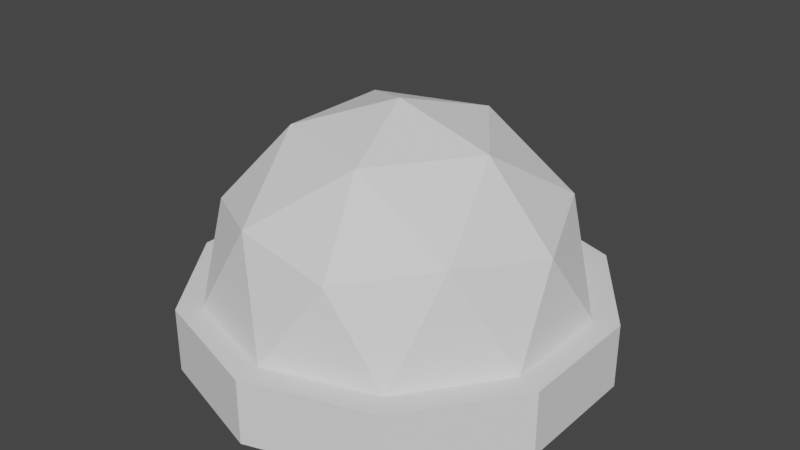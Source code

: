 # Source: LED_red.blend  (saved by Blender 2.80.74; exported with 4.5.12 LTS)
import bpy
from mathutils import Matrix  # noqa: F401  (used for matrix-valued properties, if any)

bpy.ops.wm.read_factory_settings(use_empty=True)
scene = bpy.context.scene
scene.name = 'Scene'

# ---- collections
col_collection = bpy.data.collections.new('Collection'); scene.collection.children.link(col_collection)

# ---- world
world_world = bpy.data.worlds.new('World'); scene.world = world_world
world_world.use_nodes = True; world_world.node_tree.nodes.clear()
_N = world_world.node_tree.nodes; _L = world_world.node_tree.links
n0 = _N.new('ShaderNodeOutputWorld'); n0.name = 'World Output'; n0.location = (300, 300)
n1 = _N.new('ShaderNodeBackground'); n1.name = 'Background'; n1.location = (10, 300)
n1.inputs[0].default_value = (0.05088, 0.05088, 0.05088, 1.0)
_L.new(n1.outputs[0], n0.inputs[0])
n0.is_active_output = True
world_world.color = (0.05088, 0.05088, 0.05088)
world_world.use_sun_shadow = False
world_world.sun_shadow_jitter_overblur = 0.0

# ---- meshes
me_icosphere = bpy.data.meshes.new('Icosphere')
me_icosphere.from_pydata([(0.2764, -0.8506, 0.7982), (-0.7236, -0.5257, 0.7982), (-0.7236, 0.5257, 0.7982), (0.2764, 0.8506, 0.7982), (0.8944, 0.0, 0.7982), (0.0, 0.0, 1.351), (0.9511, -0.309, 0.351), (0.9511, 0.309, 0.351), (0.0, -1.0, 0.351), (0.5878, -0.809, 0.351), (-0.9511, -0.309, 0.351), (-0.5878, -0.809, 0.351), (-0.5878, 0.809, 0.351), (-0.9511, 0.309, 0.351), (0.5878, 0.809, 0.351), (0.0, 1.0, 0.351), (0.6882, -0.5, 0.8767), (-0.2629, -0.809, 0.8767), (-0.8506, 0.0, 0.8767), (-0.2629, 0.809, 0.8767), (0.6882, 0.5, 0.8767), (0.1625, -0.5, 1.202), (0.5257, 0.0, 1.202), (-0.4253, -0.309, 1.202), (-0.4253, 0.309, 1.202), (0.1625, 0.5, 1.202), (0.9511, -0.309, 7.141e-05), (0.9511, 0.309, 7.141e-05), (0.0, -1.0, 7.141e-05), (0.5878, -0.809, 7.141e-05), (-0.9511, -0.309, 7.141e-05), (-0.5878, -0.809, 7.141e-05), (-0.5878, 0.809, 7.141e-05), (-0.9511, 0.309, 7.141e-05), (0.5878, 0.809, 7.141e-05), (0.0, 1.0, 7.141e-05), (1.081, 0.3513, 0.351), (0.6682, 0.9196, 0.351), (0.0, 1.137, 0.351), (-0.6682, 0.9196, 0.351), (-1.081, 0.3513, 0.351), (-1.081, -0.3513, 0.351), (-0.6682, -0.9196, 0.351), (0.0, -1.137, 0.351), (0.6682, -0.9196, 0.351), (1.081, -0.3513, 0.351), (1.081, 0.3513, 7.141e-05), (0.6682, 0.9196, 7.141e-05), (0.0, 1.137, 7.141e-05), (-0.6682, 0.9196, 7.141e-05), (-1.081, 0.3513, 7.141e-05), (-1.081, -0.3513, 7.141e-05), (-0.6682, -0.9196, 7.141e-05), (0.0, -1.137, 7.141e-05), (0.6682, -0.9196, 7.141e-05), (1.081, -0.3513, 7.141e-05)], [], [(0, 16, 21), (1, 17, 23), (2, 18, 24), (3, 19, 25), (4, 20, 22), (22, 25, 5), (22, 20, 25), (20, 3, 25), (25, 24, 5), (25, 19, 24), (19, 2, 24), (24, 23, 5), (24, 18, 23), (18, 1, 23), (23, 21, 5), (23, 17, 21), (17, 0, 21), (21, 22, 5), (21, 16, 22), (16, 4, 22), (7, 20, 4), (7, 14, 20), (14, 3, 20), (15, 19, 3), (15, 12, 19), (12, 2, 19), (13, 18, 2), (13, 10, 18), (10, 1, 18), (11, 17, 1), (11, 8, 17), (8, 0, 17), (9, 16, 0), (9, 6, 16), (6, 4, 16), (14, 15, 3), (12, 13, 2), (10, 11, 1), (8, 9, 0), (6, 7, 4), (29, 26, 55, 54), (13, 12, 39, 40), (14, 7, 36, 37), (31, 28, 53, 52), (15, 14, 37, 38), (33, 30, 51, 50), (10, 13, 40, 41), (26, 27, 46, 55), (35, 32, 49, 48), (28, 29, 54, 53), (39, 38, 48, 49), (37, 36, 46, 47), (44, 43, 53, 54), (38, 37, 47, 48), (36, 45, 55, 46), (40, 39, 49, 50), (45, 44, 54, 55), (43, 42, 52, 53), (42, 41, 51, 52), (41, 40, 50, 51), (11, 10, 41, 42), (8, 11, 42, 43), (34, 35, 48, 47), (9, 8, 43, 44), (32, 33, 50, 49), (12, 15, 38, 39), (7, 6, 45, 36), (30, 31, 52, 51), (27, 34, 47, 46), (6, 9, 44, 45)])
_uv = me_icosphere.uv_layers.new(name='UVMap')
_uv.uv.foreach_set('vector', [0.5886, 0.9695, 0.5886, 0.9695, 0.5886, 0.9695, 0.5886, 0.9695, 0.5886, 0.9695, 0.5886, 0.9695, 0.5886, 0.9695, 0.5886, 0.9695, 0.5886, 0.9695, 0.5886, 0.9695, 0.5886, 0.9695, 0.5886, 0.9695, 0.5886, 0.9695, 0.5886, 0.9695, 0.5886, 0.9695, 0.5886, 0.9695, 0.5886, 0.9695, 0.5886, 0.9695, 0.5886, 0.9695, 0.5886, 0.9695, 0.5886, 0.9695, 0.5886, 0.9695, 0.5886, 0.9695, 0.5886, 0.9695, 0.5886, 0.9695, 0.5886, 0.9695, 0.5886, 0.9695, 0.5886, 0.9695, 0.5886, 0.9695, 0.5886, 0.9695, 0.5886, 0.9695, 0.5886, 0.9695, 0.5886, 0.9695, 0.5886, 0.9695, 0.5886, 0.9695, 0.5886, 0.9695, 0.5886, 0.9695, 0.5886, 0.9695, 0.5886, 0.9695, 0.5886, 0.9695, 0.5886, 0.9695, 0.5886, 0.9695, 0.5886, 0.9695, 0.5886, 0.9695, 0.5886, 0.9695, 0.5886, 0.9695, 0.5886, 0.9695, 0.5886, 0.9695, 0.5886, 0.9695, 0.5886, 0.9695, 0.5886, 0.9695, 0.5886, 0.9695, 0.5886, 0.9695, 0.5886, 0.9695, 0.5886, 0.9695, 0.5886, 0.9695, 0.5886, 0.9695, 0.5886, 0.9695, 0.5886, 0.9695, 0.5886, 0.9695, 0.5886, 0.9695, 0.5886, 0.9695, 0.5886, 0.9695, 0.5886, 0.9695, 0.5886, 0.9695, 0.5886, 0.9695, 0.5886, 0.9695, 0.5886, 0.9695, 0.5886, 0.9695, 0.5886, 0.9695, 0.5886, 0.9695, 0.5886, 0.9695, 0.5886, 0.9695, 0.5886, 0.9695, 0.5886, 0.9695, 0.5886, 0.9695, 0.5886, 0.9695, 0.5886, 0.9695, 0.5886, 0.9695, 0.5886, 0.9695, 0.5886, 0.9695, 0.5886, 0.9695, 0.5886, 0.9695, 0.5886, 0.9695, 0.5886, 0.9695, 0.5886, 0.9695, 0.5886, 0.9695, 0.5886, 0.9695, 0.5886, 0.9695, 0.5886, 0.9695, 0.5886, 0.9695, 0.5886, 0.9695, 0.5886, 0.9695, 0.5886, 0.9695, 0.5886, 0.9695, 0.5886, 0.9695, 0.5886, 0.9695, 0.5886, 0.9695, 0.5886, 0.9695, 0.5886, 0.9695, 0.5886, 0.9695, 0.5886, 0.9695, 0.5886, 0.9695, 0.5886, 0.9695, 0.5886, 0.9695, 0.5886, 0.9695, 0.5886, 0.9695, 0.5886, 0.9695, 0.5886, 0.9695, 0.5886, 0.9695, 0.5886, 0.9695, 0.5886, 0.9695, 0.5886, 0.9695, 0.5886, 0.9695, 0.5886, 0.9695, 0.5886, 0.9695, 0.5886, 0.9695, 0.5886, 0.9695, 0.5886, 0.9695, 0.5886, 0.9695, 0.5886, 0.9695, 0.5886, 0.9695, 0.5886, 0.9695, 0.5886, 0.9695, 0.4016, 0.8415, 0.4016, 0.8415, 0.4016, 0.8415, 0.4016, 0.8415, 0.4016, 0.8415, 0.4016, 0.8415, 0.4016, 0.8415, 0.4016, 0.8415, 0.5886, 0.9695, 0.5886, 0.9695, 0.5886, 0.9695, 0.5886, 0.9695, 0.4016, 0.8415, 0.4016, 0.8415, 0.4016, 0.8415, 0.4016, 0.8415, 0.5886, 0.9695, 0.5886, 0.9695, 0.5886, 0.9695, 0.5886, 0.9695, 0.4016, 0.8415, 0.4016, 0.8415, 0.4016, 0.8415, 0.4016, 0.8415, 0.5886, 0.9695, 0.5886, 0.9695, 0.5886, 0.9695, 0.5886, 0.9695, 0.5886, 0.9695, 0.5886, 0.9695, 0.5886, 0.9695, 0.5886, 0.9695, 0.5886, 0.9695, 0.5886, 0.9695, 0.5886, 0.9695, 0.5886, 0.9695, 0.4016, 0.8415, 0.4016, 0.8415, 0.4016, 0.8415, 0.4016, 0.8415, 0.4016, 0.8415, 0.4016, 0.8415, 0.4016, 0.8415, 0.4016, 0.8415, 0.4016, 0.8415, 0.4016, 0.8415, 0.4016, 0.8415, 0.4016, 0.8415, 0.4016, 0.8415, 0.4016, 0.8415, 0.4016, 0.8415, 0.4016, 0.8415, 0.4016, 0.8415, 0.4016, 0.8415, 0.4016, 0.8415, 0.4016, 0.8415, 0.4016, 0.8415, 0.4016, 0.8415, 0.4016, 0.8415, 0.4016, 0.8415, 0.4016, 0.8415, 0.4016, 0.8415, 0.4016, 0.8415, 0.4016, 0.8415, 0.4016, 0.8415, 0.4016, 0.8415, 0.4016, 0.8415, 0.4016, 0.8415, 0.4016, 0.8415, 0.4016, 0.8415, 0.4016, 0.8415, 0.4016, 0.8415, 0.4016, 0.8415, 0.4016, 0.8415, 0.4016, 0.8415, 0.4016, 0.8415, 0.4016, 0.8415, 0.4016, 0.8415, 0.4016, 0.8415, 0.4016, 0.8415, 0.4016, 0.8415, 0.4016, 0.8415, 0.4016, 0.8415, 0.4016, 0.8415, 0.5886, 0.9695, 0.5886, 0.9695, 0.5886, 0.9695, 0.5886, 0.9695, 0.4016, 0.8415, 0.4016, 0.8415, 0.4016, 0.8415, 0.4016, 0.8415, 0.5886, 0.9695, 0.5886, 0.9695, 0.5886, 0.9695, 0.5886, 0.9695, 0.4016, 0.8415, 0.4016, 0.8415, 0.4016, 0.8415, 0.4016, 0.8415, 0.4016, 0.8415, 0.4016, 0.8415, 0.4016, 0.8415, 0.4016, 0.8415, 0.5886, 0.9695, 0.5886, 0.9695, 0.5886, 0.9695, 0.5886, 0.9695, 0.5886, 0.9695, 0.5886, 0.9695, 0.5886, 0.9695, 0.5886, 0.9695, 0.4016, 0.8415, 0.4016, 0.8415, 0.4016, 0.8415, 0.4016, 0.8415])
me_icosphere.use_remesh_preserve_volume = False
me_icosphere.use_remesh_preserve_attributes = False
me_icosphere.use_mirror_vertex_groups = False
me_icosphere.update()

# ---- objects
ob_icosphere = bpy.data.objects.new('Icosphere', me_icosphere)

# ---- transforms, parenting, visibility, modifiers, constraints
ob_icosphere.location = (0.0, 0.0, 0.0)
ob_icosphere.lineart.crease_threshold = 0.0

# ---- collection membership
col_collection.objects.link(ob_icosphere)

# ---- scene / render settings (as saved in the file)
scene.frame_start = 1; scene.frame_end = 250; scene.frame_set(1)
scene.render.engine = 'BLENDER_EEVEE_NEXT'
scene.cycles.use_denoising = False
scene.cycles.samples = 128
scene.cycles.sampling_pattern = 'TABULATED_SOBOL'
scene.cycles.use_adaptive_sampling = False
scene.cycles.use_light_tree = False
scene.view_settings.view_transform = 'Filmic'
bpy.context.view_layer.update()

# ---- added for rendering (the .blend has no active camera and no usable light): camera, sun
cam_auto = bpy.data.cameras.new('AutoCamera')
cam_auto.lens = 50.0
cam_auto.sensor_width = 36.0
cam_auto.clip_end = 1000.0
ob_auto_camera = bpy.data.objects.new('AutoCamera', cam_auto)
scene.collection.objects.link(ob_auto_camera)
ob_auto_camera.location = (3.16052, -3.79262, 3.20396)
ob_auto_camera.rotation_euler = (1.09748, -7.21219e-08, 0.694738)
scene.camera = ob_auto_camera
light_auto_sun = bpy.data.lights.new('AutoSun', 'SUN')
light_auto_sun.energy = 3.0
light_auto_sun.angle = 0.0523599
ob_auto_sun = bpy.data.objects.new('AutoSun', light_auto_sun)
scene.collection.objects.link(ob_auto_sun)
ob_auto_sun.rotation_euler = (0.872665, 0.174533, 0.523599)
bpy.context.view_layer.update()
